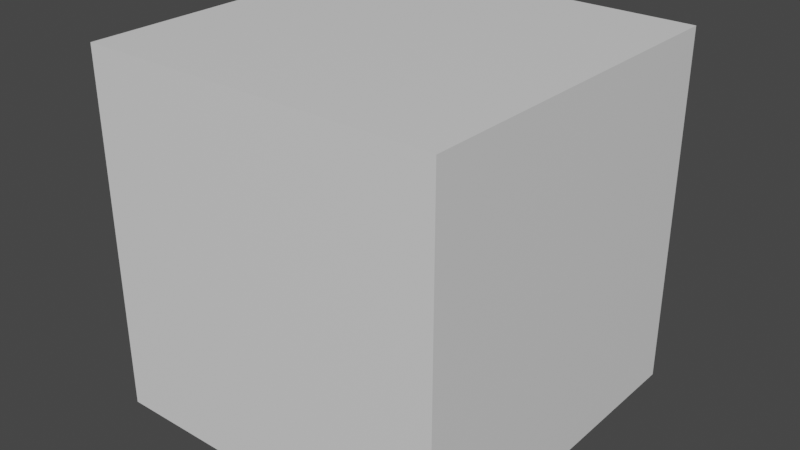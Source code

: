 # Source: KapotteKoets.blend  (saved by Blender 3.3.6; exported with 4.5.12 LTS)
import bpy
from mathutils import Matrix  # noqa: F401  (used for matrix-valued properties, if any)

bpy.ops.wm.read_factory_settings(use_empty=True)
scene = bpy.context.scene
scene.name = 'Scene'

# ---- collections
col_collection = bpy.data.collections.new('Collection'); scene.collection.children.link(col_collection)

# ---- materials (node trees are filled in below, after node groups)
mat_material = bpy.data.materials.new('Material')
mat_material.alpha_threshold = 0.0
mat_material.use_transparent_shadow = False
mat_material.roughness = 0.5
mat_material.line_color = (0.0, 0.0, 0.0, 1.0)

# ---- material node trees
mat_material.use_nodes = True; mat_material.node_tree.nodes.clear()
_N = mat_material.node_tree.nodes; _L = mat_material.node_tree.links
n0 = _N.new('ShaderNodeOutputMaterial'); n0.name = 'Material Output'; n0.location = (300, 300)
n1 = _N.new('ShaderNodeBsdfPrincipled'); n1.name = 'Principled BSDF'; n1.location = (10, 300)
n1.distribution = 'GGX'
n1.subsurface_method = 'RANDOM_WALK_SKIN'
n1.inputs[3].default_value = 1.45
n1.inputs[27].default_value = (0.0, 0.0, 0.0, 1.0)
n1.inputs[28].default_value = 1.0
_L.new(n1.outputs[0], n0.inputs[0])
n0.is_active_output = True

# ---- world
world_world = bpy.data.worlds.new('World'); scene.world = world_world
world_world.use_nodes = True; world_world.node_tree.nodes.clear()
_N = world_world.node_tree.nodes; _L = world_world.node_tree.links
n0 = _N.new('ShaderNodeOutputWorld'); n0.name = 'World Output'; n0.location = (300, 300)
n1 = _N.new('ShaderNodeBackground'); n1.name = 'Background'; n1.location = (10, 300)
n1.inputs[0].default_value = (0.05088, 0.05088, 0.05088, 1.0)
_L.new(n1.outputs[0], n0.inputs[0])
n0.is_active_output = True
world_world.color = (0.05088, 0.05088, 0.05088)
world_world.use_sun_shadow = False
world_world.sun_shadow_jitter_overblur = 0.0

# ---- meshes
me_cube = bpy.data.meshes.new('Cube')
me_cube.from_pydata([(1.0, 1.0, 1.0), (1.0, 1.0, -1.0), (1.0, -1.0, 1.0), (1.0, -1.0, -1.0), (-1.0, 1.0, 1.0), (-1.0, 1.0, -1.0), (-1.0, -1.0, 1.0), (-1.0, -1.0, -1.0)], [], [(0, 4, 6, 2), (3, 2, 6, 7), (7, 6, 4, 5), (5, 1, 3, 7), (1, 0, 2, 3), (5, 4, 0, 1)])
_uv = me_cube.uv_layers.new(name='UVMap')
_uv.uv.foreach_set('vector', [0.625, 0.5, 0.875, 0.5, 0.875, 0.75, 0.625, 0.75, 0.375, 0.75, 0.625, 0.75, 0.625, 1.0, 0.375, 1.0, 0.375, 0.0, 0.625, 0.0, 0.625, 0.25, 0.375, 0.25, 0.125, 0.5, 0.375, 0.5, 0.375, 0.75, 0.125, 0.75, 0.375, 0.5, 0.625, 0.5, 0.625, 0.75, 0.375, 0.75, 0.375, 0.25, 0.625, 0.25, 0.625, 0.5, 0.375, 0.5])
me_cube.materials.append(mat_material)
me_cube.use_mirror_vertex_groups = False
me_cube.update()

# ---- objects
ob_cube = bpy.data.objects.new('Cube', me_cube)

# ---- transforms, parenting, visibility, modifiers, constraints
ob_cube.location = (0.0, 0.0, 0.0)
ob_cube.lock_rotations_4d = False
ob_cube.empty_display_type = 'ARROWS'
ob_cube.lineart.crease_threshold = 0.0

# ---- collection membership
col_collection.objects.link(ob_cube)

# ---- scene / render settings (as saved in the file)
scene.frame_start = 1; scene.frame_end = 250; scene.frame_set(1)
scene.render.engine = 'BLENDER_EEVEE_NEXT'
scene.cycles.sampling_pattern = 'TABULATED_SOBOL'
scene.cycles.use_light_tree = False
scene.view_settings.view_transform = 'Filmic'
bpy.context.view_layer.update()

# ---- added for rendering (the .blend has no active camera and no usable light): camera, sun
cam_auto = bpy.data.cameras.new('AutoCamera')
cam_auto.lens = 50.0
cam_auto.sensor_width = 36.0
cam_auto.clip_end = 1000.0
ob_auto_camera = bpy.data.objects.new('AutoCamera', cam_auto)
scene.collection.objects.link(ob_auto_camera)
ob_auto_camera.location = (3.20507, -3.84609, 2.56406)
ob_auto_camera.rotation_euler = (1.09748, -7.21219e-08, 0.694738)
scene.camera = ob_auto_camera
light_auto_sun = bpy.data.lights.new('AutoSun', 'SUN')
light_auto_sun.energy = 3.0
light_auto_sun.angle = 0.0523599
ob_auto_sun = bpy.data.objects.new('AutoSun', light_auto_sun)
scene.collection.objects.link(ob_auto_sun)
ob_auto_sun.rotation_euler = (0.872665, 0.174533, 0.523599)
bpy.context.view_layer.update()
